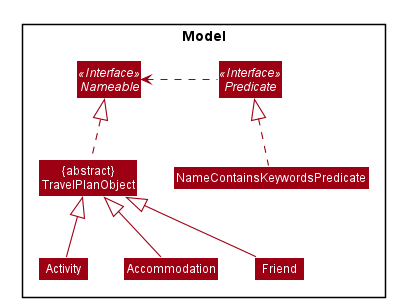

The diagram above was rendered by PlantUML. Its source (embedded in the PNG):
@startuml








skinparam BackgroundColor #FFFFFFF

skinparam Shadowing false

skinparam Class {
    FontColor #FFFFFF
    BorderThickness 1
    BorderColor #FFFFFF
    StereotypeFontColor #FFFFFF
    FontName Arial
}

skinparam Actor {
    BorderColor #000000
    Color #000000
    FontName Arial
}

skinparam Sequence {
    MessageAlign center
    BoxFontSize 15
    BoxPadding 0
    BoxFontColor #FFFFFF
    FontName Arial
}

skinparam Participant {
    FontColor #FFFFFFF
    Padding 20
}

skinparam MinClassWidth 50
skinparam ParticipantPadding 10
skinparam Shadowing false
skinparam DefaultTextAlignment center
skinparam packageStyle Rectangle

hide footbox
hide members
hide circle
skinparam arrowThickness 1.1
skinparam arrowColor #9D0012
skinparam classBackgroundColor #9D0012

Package Model <<Rectangle>> {
    Interface Predicate <<Interface>>
    Interface Nameable <<Interface>>
    Class NameContainsKeywordsPredicate
    Class "{abstract}\nTravelPlanObject" as TravelPlanObject
    Class Activity
    Class Accommodation
    Class Friend
}

NameContainsKeywordsPredicate .up.|> Predicate
TravelPlanObject .up.|> Nameable

Activity -up-|> TravelPlanObject
Accommodation -up-|> TravelPlanObject
Friend -up-|> TravelPlanObject

Predicate .left.> Nameable

@enduml